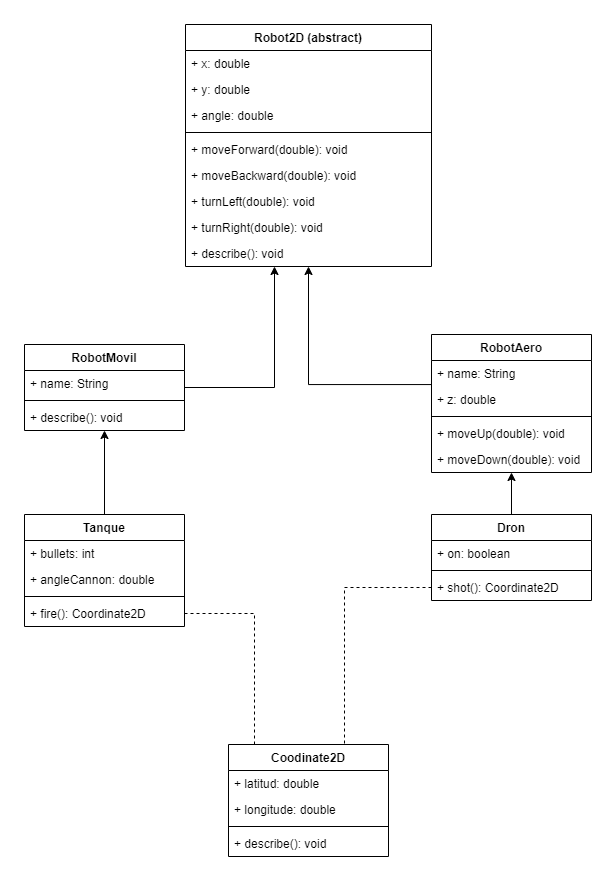

The diagram above was exported from draw.io. Its source (the exported page's mxGraphModel, read from the mxfile embedded in the PNG):
<mxGraphModel dx="1626" dy="947" grid="1" gridSize="10" guides="1" tooltips="1" connect="1" arrows="1" fold="1" page="1" pageScale="1" pageWidth="827" pageHeight="1169" math="0" shadow="0">
  <root>
    <mxCell id="WIyWlLk6GJQsqaUBKTNV-0" />
    <mxCell id="WIyWlLk6GJQsqaUBKTNV-1" parent="WIyWlLk6GJQsqaUBKTNV-0" />
    <mxCell id="rf7sf-hLQjRHrrTMfGEi-0" value="Robot2D (abstract)" style="swimlane;fontStyle=1;align=center;verticalAlign=top;childLayout=stackLayout;horizontal=1;startSize=26;horizontalStack=0;resizeParent=1;resizeParentMax=0;resizeLast=0;collapsible=1;marginBottom=0;" vertex="1" parent="WIyWlLk6GJQsqaUBKTNV-1">
      <mxGeometry x="291" y="80" width="246" height="242" as="geometry" />
    </mxCell>
    <mxCell id="rf7sf-hLQjRHrrTMfGEi-1" value="+ x: double" style="text;strokeColor=none;fillColor=none;align=left;verticalAlign=top;spacingLeft=4;spacingRight=4;overflow=hidden;rotatable=0;points=[[0,0.5],[1,0.5]];portConstraint=eastwest;" vertex="1" parent="rf7sf-hLQjRHrrTMfGEi-0">
      <mxGeometry y="26" width="246" height="26" as="geometry" />
    </mxCell>
    <mxCell id="rf7sf-hLQjRHrrTMfGEi-5" value="+ y: double" style="text;strokeColor=none;fillColor=none;align=left;verticalAlign=top;spacingLeft=4;spacingRight=4;overflow=hidden;rotatable=0;points=[[0,0.5],[1,0.5]];portConstraint=eastwest;" vertex="1" parent="rf7sf-hLQjRHrrTMfGEi-0">
      <mxGeometry y="52" width="246" height="26" as="geometry" />
    </mxCell>
    <mxCell id="rf7sf-hLQjRHrrTMfGEi-6" value="+ angle: double" style="text;strokeColor=none;fillColor=none;align=left;verticalAlign=top;spacingLeft=4;spacingRight=4;overflow=hidden;rotatable=0;points=[[0,0.5],[1,0.5]];portConstraint=eastwest;" vertex="1" parent="rf7sf-hLQjRHrrTMfGEi-0">
      <mxGeometry y="78" width="246" height="26" as="geometry" />
    </mxCell>
    <mxCell id="rf7sf-hLQjRHrrTMfGEi-2" value="" style="line;strokeWidth=1;fillColor=none;align=left;verticalAlign=middle;spacingTop=-1;spacingLeft=3;spacingRight=3;rotatable=0;labelPosition=right;points=[];portConstraint=eastwest;" vertex="1" parent="rf7sf-hLQjRHrrTMfGEi-0">
      <mxGeometry y="104" width="246" height="8" as="geometry" />
    </mxCell>
    <mxCell id="rf7sf-hLQjRHrrTMfGEi-3" value="+ moveForward(double): void" style="text;strokeColor=none;fillColor=none;align=left;verticalAlign=top;spacingLeft=4;spacingRight=4;overflow=hidden;rotatable=0;points=[[0,0.5],[1,0.5]];portConstraint=eastwest;" vertex="1" parent="rf7sf-hLQjRHrrTMfGEi-0">
      <mxGeometry y="112" width="246" height="26" as="geometry" />
    </mxCell>
    <mxCell id="rf7sf-hLQjRHrrTMfGEi-12" value="+ moveBackward(double): void" style="text;strokeColor=none;fillColor=none;align=left;verticalAlign=top;spacingLeft=4;spacingRight=4;overflow=hidden;rotatable=0;points=[[0,0.5],[1,0.5]];portConstraint=eastwest;" vertex="1" parent="rf7sf-hLQjRHrrTMfGEi-0">
      <mxGeometry y="138" width="246" height="26" as="geometry" />
    </mxCell>
    <mxCell id="rf7sf-hLQjRHrrTMfGEi-13" value="+ turnLeft(double): void" style="text;strokeColor=none;fillColor=none;align=left;verticalAlign=top;spacingLeft=4;spacingRight=4;overflow=hidden;rotatable=0;points=[[0,0.5],[1,0.5]];portConstraint=eastwest;" vertex="1" parent="rf7sf-hLQjRHrrTMfGEi-0">
      <mxGeometry y="164" width="246" height="26" as="geometry" />
    </mxCell>
    <mxCell id="rf7sf-hLQjRHrrTMfGEi-14" value="+ turnRight(double): void" style="text;strokeColor=none;fillColor=none;align=left;verticalAlign=top;spacingLeft=4;spacingRight=4;overflow=hidden;rotatable=0;points=[[0,0.5],[1,0.5]];portConstraint=eastwest;" vertex="1" parent="rf7sf-hLQjRHrrTMfGEi-0">
      <mxGeometry y="190" width="246" height="26" as="geometry" />
    </mxCell>
    <mxCell id="rf7sf-hLQjRHrrTMfGEi-21" value="+ describe(): void" style="text;strokeColor=none;fillColor=none;align=left;verticalAlign=top;spacingLeft=4;spacingRight=4;overflow=hidden;rotatable=0;points=[[0,0.5],[1,0.5]];portConstraint=eastwest;" vertex="1" parent="rf7sf-hLQjRHrrTMfGEi-0">
      <mxGeometry y="216" width="246" height="26" as="geometry" />
    </mxCell>
    <mxCell id="rf7sf-hLQjRHrrTMfGEi-20" style="edgeStyle=orthogonalEdgeStyle;rounded=0;orthogonalLoop=1;jettySize=auto;html=1;" edge="1" parent="WIyWlLk6GJQsqaUBKTNV-1" source="rf7sf-hLQjRHrrTMfGEi-15" target="rf7sf-hLQjRHrrTMfGEi-0">
      <mxGeometry relative="1" as="geometry">
        <Array as="points">
          <mxPoint x="380" y="443" />
        </Array>
      </mxGeometry>
    </mxCell>
    <mxCell id="rf7sf-hLQjRHrrTMfGEi-15" value="RobotMovil" style="swimlane;fontStyle=1;align=center;verticalAlign=top;childLayout=stackLayout;horizontal=1;startSize=26;horizontalStack=0;resizeParent=1;resizeParentMax=0;resizeLast=0;collapsible=1;marginBottom=0;" vertex="1" parent="WIyWlLk6GJQsqaUBKTNV-1">
      <mxGeometry x="130" y="400" width="160" height="86" as="geometry" />
    </mxCell>
    <mxCell id="rf7sf-hLQjRHrrTMfGEi-16" value="+ name: String" style="text;strokeColor=none;fillColor=none;align=left;verticalAlign=top;spacingLeft=4;spacingRight=4;overflow=hidden;rotatable=0;points=[[0,0.5],[1,0.5]];portConstraint=eastwest;" vertex="1" parent="rf7sf-hLQjRHrrTMfGEi-15">
      <mxGeometry y="26" width="160" height="26" as="geometry" />
    </mxCell>
    <mxCell id="rf7sf-hLQjRHrrTMfGEi-17" value="" style="line;strokeWidth=1;fillColor=none;align=left;verticalAlign=middle;spacingTop=-1;spacingLeft=3;spacingRight=3;rotatable=0;labelPosition=right;points=[];portConstraint=eastwest;" vertex="1" parent="rf7sf-hLQjRHrrTMfGEi-15">
      <mxGeometry y="52" width="160" height="8" as="geometry" />
    </mxCell>
    <mxCell id="rf7sf-hLQjRHrrTMfGEi-18" value="+ describe(): void" style="text;strokeColor=none;fillColor=none;align=left;verticalAlign=top;spacingLeft=4;spacingRight=4;overflow=hidden;rotatable=0;points=[[0,0.5],[1,0.5]];portConstraint=eastwest;" vertex="1" parent="rf7sf-hLQjRHrrTMfGEi-15">
      <mxGeometry y="60" width="160" height="26" as="geometry" />
    </mxCell>
    <mxCell id="rf7sf-hLQjRHrrTMfGEi-27" style="edgeStyle=orthogonalEdgeStyle;rounded=0;orthogonalLoop=1;jettySize=auto;html=1;" edge="1" parent="WIyWlLk6GJQsqaUBKTNV-1" source="rf7sf-hLQjRHrrTMfGEi-22" target="rf7sf-hLQjRHrrTMfGEi-15">
      <mxGeometry relative="1" as="geometry" />
    </mxCell>
    <mxCell id="rf7sf-hLQjRHrrTMfGEi-22" value="Tanque" style="swimlane;fontStyle=1;align=center;verticalAlign=top;childLayout=stackLayout;horizontal=1;startSize=26;horizontalStack=0;resizeParent=1;resizeParentMax=0;resizeLast=0;collapsible=1;marginBottom=0;" vertex="1" parent="WIyWlLk6GJQsqaUBKTNV-1">
      <mxGeometry x="130" y="570" width="160" height="112" as="geometry" />
    </mxCell>
    <mxCell id="rf7sf-hLQjRHrrTMfGEi-23" value="+ bullets: int" style="text;strokeColor=none;fillColor=none;align=left;verticalAlign=top;spacingLeft=4;spacingRight=4;overflow=hidden;rotatable=0;points=[[0,0.5],[1,0.5]];portConstraint=eastwest;" vertex="1" parent="rf7sf-hLQjRHrrTMfGEi-22">
      <mxGeometry y="26" width="160" height="26" as="geometry" />
    </mxCell>
    <mxCell id="rf7sf-hLQjRHrrTMfGEi-26" value="+ angleCannon: double" style="text;strokeColor=none;fillColor=none;align=left;verticalAlign=top;spacingLeft=4;spacingRight=4;overflow=hidden;rotatable=0;points=[[0,0.5],[1,0.5]];portConstraint=eastwest;" vertex="1" parent="rf7sf-hLQjRHrrTMfGEi-22">
      <mxGeometry y="52" width="160" height="26" as="geometry" />
    </mxCell>
    <mxCell id="rf7sf-hLQjRHrrTMfGEi-24" value="" style="line;strokeWidth=1;fillColor=none;align=left;verticalAlign=middle;spacingTop=-1;spacingLeft=3;spacingRight=3;rotatable=0;labelPosition=right;points=[];portConstraint=eastwest;" vertex="1" parent="rf7sf-hLQjRHrrTMfGEi-22">
      <mxGeometry y="78" width="160" height="8" as="geometry" />
    </mxCell>
    <mxCell id="rf7sf-hLQjRHrrTMfGEi-25" value="+ fire(): Coordinate2D" style="text;strokeColor=none;fillColor=none;align=left;verticalAlign=top;spacingLeft=4;spacingRight=4;overflow=hidden;rotatable=0;points=[[0,0.5],[1,0.5]];portConstraint=eastwest;" vertex="1" parent="rf7sf-hLQjRHrrTMfGEi-22">
      <mxGeometry y="86" width="160" height="26" as="geometry" />
    </mxCell>
    <mxCell id="rf7sf-hLQjRHrrTMfGEi-41" style="edgeStyle=orthogonalEdgeStyle;rounded=0;orthogonalLoop=1;jettySize=auto;html=1;" edge="1" parent="WIyWlLk6GJQsqaUBKTNV-1" source="rf7sf-hLQjRHrrTMfGEi-28" target="rf7sf-hLQjRHrrTMfGEi-0">
      <mxGeometry relative="1" as="geometry">
        <Array as="points">
          <mxPoint x="414" y="440" />
        </Array>
      </mxGeometry>
    </mxCell>
    <mxCell id="rf7sf-hLQjRHrrTMfGEi-28" value="RobotAero" style="swimlane;fontStyle=1;align=center;verticalAlign=top;childLayout=stackLayout;horizontal=1;startSize=26;horizontalStack=0;resizeParent=1;resizeParentMax=0;resizeLast=0;collapsible=1;marginBottom=0;" vertex="1" parent="WIyWlLk6GJQsqaUBKTNV-1">
      <mxGeometry x="537" y="390" width="160" height="138" as="geometry" />
    </mxCell>
    <mxCell id="rf7sf-hLQjRHrrTMfGEi-29" value="+ name: String" style="text;strokeColor=none;fillColor=none;align=left;verticalAlign=top;spacingLeft=4;spacingRight=4;overflow=hidden;rotatable=0;points=[[0,0.5],[1,0.5]];portConstraint=eastwest;" vertex="1" parent="rf7sf-hLQjRHrrTMfGEi-28">
      <mxGeometry y="26" width="160" height="26" as="geometry" />
    </mxCell>
    <mxCell id="rf7sf-hLQjRHrrTMfGEi-33" value="+ z: double" style="text;strokeColor=none;fillColor=none;align=left;verticalAlign=top;spacingLeft=4;spacingRight=4;overflow=hidden;rotatable=0;points=[[0,0.5],[1,0.5]];portConstraint=eastwest;" vertex="1" parent="rf7sf-hLQjRHrrTMfGEi-28">
      <mxGeometry y="52" width="160" height="26" as="geometry" />
    </mxCell>
    <mxCell id="rf7sf-hLQjRHrrTMfGEi-30" value="" style="line;strokeWidth=1;fillColor=none;align=left;verticalAlign=middle;spacingTop=-1;spacingLeft=3;spacingRight=3;rotatable=0;labelPosition=right;points=[];portConstraint=eastwest;" vertex="1" parent="rf7sf-hLQjRHrrTMfGEi-28">
      <mxGeometry y="78" width="160" height="8" as="geometry" />
    </mxCell>
    <mxCell id="rf7sf-hLQjRHrrTMfGEi-31" value="+ moveUp(double): void" style="text;strokeColor=none;fillColor=none;align=left;verticalAlign=top;spacingLeft=4;spacingRight=4;overflow=hidden;rotatable=0;points=[[0,0.5],[1,0.5]];portConstraint=eastwest;" vertex="1" parent="rf7sf-hLQjRHrrTMfGEi-28">
      <mxGeometry y="86" width="160" height="26" as="geometry" />
    </mxCell>
    <mxCell id="rf7sf-hLQjRHrrTMfGEi-34" value="+ moveDown(double): void" style="text;strokeColor=none;fillColor=none;align=left;verticalAlign=top;spacingLeft=4;spacingRight=4;overflow=hidden;rotatable=0;points=[[0,0.5],[1,0.5]];portConstraint=eastwest;" vertex="1" parent="rf7sf-hLQjRHrrTMfGEi-28">
      <mxGeometry y="112" width="160" height="26" as="geometry" />
    </mxCell>
    <mxCell id="rf7sf-hLQjRHrrTMfGEi-42" style="edgeStyle=orthogonalEdgeStyle;rounded=0;orthogonalLoop=1;jettySize=auto;html=1;" edge="1" parent="WIyWlLk6GJQsqaUBKTNV-1" source="rf7sf-hLQjRHrrTMfGEi-35" target="rf7sf-hLQjRHrrTMfGEi-28">
      <mxGeometry relative="1" as="geometry" />
    </mxCell>
    <mxCell id="rf7sf-hLQjRHrrTMfGEi-35" value="Dron" style="swimlane;fontStyle=1;align=center;verticalAlign=top;childLayout=stackLayout;horizontal=1;startSize=26;horizontalStack=0;resizeParent=1;resizeParentMax=0;resizeLast=0;collapsible=1;marginBottom=0;" vertex="1" parent="WIyWlLk6GJQsqaUBKTNV-1">
      <mxGeometry x="537" y="570" width="160" height="86" as="geometry" />
    </mxCell>
    <mxCell id="rf7sf-hLQjRHrrTMfGEi-36" value="+ on: boolean" style="text;strokeColor=none;fillColor=none;align=left;verticalAlign=top;spacingLeft=4;spacingRight=4;overflow=hidden;rotatable=0;points=[[0,0.5],[1,0.5]];portConstraint=eastwest;" vertex="1" parent="rf7sf-hLQjRHrrTMfGEi-35">
      <mxGeometry y="26" width="160" height="26" as="geometry" />
    </mxCell>
    <mxCell id="rf7sf-hLQjRHrrTMfGEi-37" value="" style="line;strokeWidth=1;fillColor=none;align=left;verticalAlign=middle;spacingTop=-1;spacingLeft=3;spacingRight=3;rotatable=0;labelPosition=right;points=[];portConstraint=eastwest;" vertex="1" parent="rf7sf-hLQjRHrrTMfGEi-35">
      <mxGeometry y="52" width="160" height="8" as="geometry" />
    </mxCell>
    <mxCell id="rf7sf-hLQjRHrrTMfGEi-38" value="+ shot(): Coordinate2D" style="text;strokeColor=none;fillColor=none;align=left;verticalAlign=top;spacingLeft=4;spacingRight=4;overflow=hidden;rotatable=0;points=[[0,0.5],[1,0.5]];portConstraint=eastwest;" vertex="1" parent="rf7sf-hLQjRHrrTMfGEi-35">
      <mxGeometry y="60" width="160" height="26" as="geometry" />
    </mxCell>
    <mxCell id="rf7sf-hLQjRHrrTMfGEi-43" value="Coodinate2D" style="swimlane;fontStyle=1;align=center;verticalAlign=top;childLayout=stackLayout;horizontal=1;startSize=26;horizontalStack=0;resizeParent=1;resizeParentMax=0;resizeLast=0;collapsible=1;marginBottom=0;" vertex="1" parent="WIyWlLk6GJQsqaUBKTNV-1">
      <mxGeometry x="334" y="800" width="160" height="112" as="geometry" />
    </mxCell>
    <mxCell id="rf7sf-hLQjRHrrTMfGEi-44" value="+ latitud: double" style="text;strokeColor=none;fillColor=none;align=left;verticalAlign=top;spacingLeft=4;spacingRight=4;overflow=hidden;rotatable=0;points=[[0,0.5],[1,0.5]];portConstraint=eastwest;" vertex="1" parent="rf7sf-hLQjRHrrTMfGEi-43">
      <mxGeometry y="26" width="160" height="26" as="geometry" />
    </mxCell>
    <mxCell id="rf7sf-hLQjRHrrTMfGEi-48" value="+ longitude: double" style="text;strokeColor=none;fillColor=none;align=left;verticalAlign=top;spacingLeft=4;spacingRight=4;overflow=hidden;rotatable=0;points=[[0,0.5],[1,0.5]];portConstraint=eastwest;" vertex="1" parent="rf7sf-hLQjRHrrTMfGEi-43">
      <mxGeometry y="52" width="160" height="26" as="geometry" />
    </mxCell>
    <mxCell id="rf7sf-hLQjRHrrTMfGEi-45" value="" style="line;strokeWidth=1;fillColor=none;align=left;verticalAlign=middle;spacingTop=-1;spacingLeft=3;spacingRight=3;rotatable=0;labelPosition=right;points=[];portConstraint=eastwest;" vertex="1" parent="rf7sf-hLQjRHrrTMfGEi-43">
      <mxGeometry y="78" width="160" height="8" as="geometry" />
    </mxCell>
    <mxCell id="rf7sf-hLQjRHrrTMfGEi-46" value="+ describe(): void" style="text;strokeColor=none;fillColor=none;align=left;verticalAlign=top;spacingLeft=4;spacingRight=4;overflow=hidden;rotatable=0;points=[[0,0.5],[1,0.5]];portConstraint=eastwest;" vertex="1" parent="rf7sf-hLQjRHrrTMfGEi-43">
      <mxGeometry y="86" width="160" height="26" as="geometry" />
    </mxCell>
    <mxCell id="rf7sf-hLQjRHrrTMfGEi-49" style="edgeStyle=orthogonalEdgeStyle;rounded=0;orthogonalLoop=1;jettySize=auto;html=1;dashed=1;endArrow=none;endFill=0;" edge="1" parent="WIyWlLk6GJQsqaUBKTNV-1" source="rf7sf-hLQjRHrrTMfGEi-25" target="rf7sf-hLQjRHrrTMfGEi-43">
      <mxGeometry relative="1" as="geometry">
        <Array as="points">
          <mxPoint x="360" y="669" />
        </Array>
      </mxGeometry>
    </mxCell>
    <mxCell id="rf7sf-hLQjRHrrTMfGEi-50" style="edgeStyle=orthogonalEdgeStyle;rounded=0;orthogonalLoop=1;jettySize=auto;html=1;dashed=1;endArrow=none;endFill=0;" edge="1" parent="WIyWlLk6GJQsqaUBKTNV-1" source="rf7sf-hLQjRHrrTMfGEi-38" target="rf7sf-hLQjRHrrTMfGEi-43">
      <mxGeometry relative="1" as="geometry">
        <Array as="points">
          <mxPoint x="450" y="643" />
        </Array>
      </mxGeometry>
    </mxCell>
  </root>
</mxGraphModel>